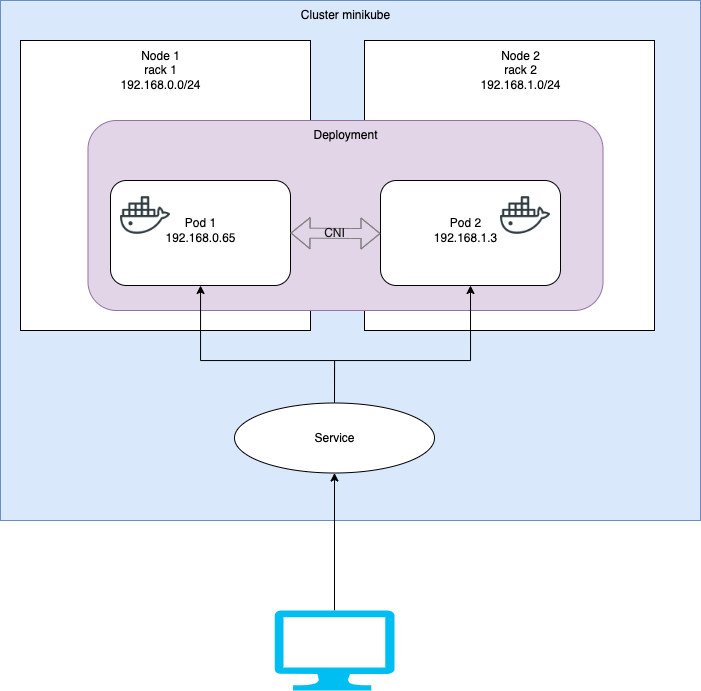

The diagram above was exported from draw.io. Its source (the exported page's mxGraphModel, read from the mxfile embedded in the PNG):
<mxGraphModel dx="893" dy="503" grid="1" gridSize="10" guides="1" tooltips="1" connect="1" arrows="1" fold="1" page="1" pageScale="1" pageWidth="827" pageHeight="1169" math="0" shadow="0">
  <root>
    <mxCell id="0" />
    <mxCell id="1" parent="0" />
    <mxCell id="fP4BsbKZjdjtJFtsRy6l-1" value="" style="rounded=0;whiteSpace=wrap;html=1;fillColor=#dae8fc;strokeColor=#6c8ebf;" parent="1" vertex="1">
      <mxGeometry x="50" y="130" width="700" height="520" as="geometry" />
    </mxCell>
    <mxCell id="fP4BsbKZjdjtJFtsRy6l-4" value="" style="whiteSpace=wrap;html=1;aspect=fixed;" parent="1" vertex="1">
      <mxGeometry x="414" y="170" width="290" height="290" as="geometry" />
    </mxCell>
    <mxCell id="fP4BsbKZjdjtJFtsRy6l-5" value="" style="whiteSpace=wrap;html=1;aspect=fixed;" parent="1" vertex="1">
      <mxGeometry x="70" y="170" width="290" height="290" as="geometry" />
    </mxCell>
    <mxCell id="fP4BsbKZjdjtJFtsRy6l-12" value="" style="rounded=1;whiteSpace=wrap;html=1;fillColor=#e1d5e7;strokeColor=#9673a6;" parent="1" vertex="1">
      <mxGeometry x="137.5" y="250" width="515" height="190" as="geometry" />
    </mxCell>
    <mxCell id="fP4BsbKZjdjtJFtsRy6l-2" value="Cluster minikube" style="text;html=1;resizable=0;autosize=1;align=center;verticalAlign=middle;points=[];fillColor=none;strokeColor=none;rounded=0;" parent="1" vertex="1">
      <mxGeometry x="340" y="130" width="110" height="30" as="geometry" />
    </mxCell>
    <mxCell id="fP4BsbKZjdjtJFtsRy6l-6" value="Node 2&lt;br&gt;rack 2&lt;br&gt;192.168.1.0/24" style="text;html=1;resizable=0;autosize=1;align=center;verticalAlign=middle;points=[];rounded=0;" parent="1" vertex="1">
      <mxGeometry x="520" y="170" width="100" height="60" as="geometry" />
    </mxCell>
    <mxCell id="fP4BsbKZjdjtJFtsRy6l-7" value="Node 1&lt;br&gt;rack 1&lt;br&gt;192.168.0.0/24" style="text;html=1;resizable=0;autosize=1;align=center;verticalAlign=middle;points=[];fillColor=none;strokeColor=none;rounded=0;" parent="1" vertex="1">
      <mxGeometry x="160" y="170" width="100" height="60" as="geometry" />
    </mxCell>
    <mxCell id="fP4BsbKZjdjtJFtsRy6l-8" value="" style="rounded=1;whiteSpace=wrap;html=1;" parent="1" vertex="1">
      <mxGeometry x="160" y="310" width="180" height="105" as="geometry" />
    </mxCell>
    <mxCell id="fP4BsbKZjdjtJFtsRy6l-9" value="" style="rounded=1;whiteSpace=wrap;html=1;" parent="1" vertex="1">
      <mxGeometry x="430" y="310" width="180" height="105" as="geometry" />
    </mxCell>
    <mxCell id="fP4BsbKZjdjtJFtsRy6l-10" value="Pod 1&lt;br&gt;192.168.0.65" style="text;html=1;resizable=0;autosize=1;align=center;verticalAlign=middle;points=[];fillColor=none;strokeColor=none;rounded=0;" parent="1" vertex="1">
      <mxGeometry x="205" y="340" width="90" height="40" as="geometry" />
    </mxCell>
    <mxCell id="fP4BsbKZjdjtJFtsRy6l-11" value="Pod 2&lt;br&gt;192.168.1.3" style="text;html=1;resizable=0;autosize=1;align=center;verticalAlign=middle;points=[];fillColor=none;strokeColor=none;rounded=0;" parent="1" vertex="1">
      <mxGeometry x="470" y="340" width="90" height="40" as="geometry" />
    </mxCell>
    <mxCell id="fP4BsbKZjdjtJFtsRy6l-13" value="Deployment" style="text;html=1;resizable=0;autosize=1;align=center;verticalAlign=middle;points=[];fillColor=none;strokeColor=none;rounded=0;" parent="1" vertex="1">
      <mxGeometry x="350" y="250" width="90" height="30" as="geometry" />
    </mxCell>
    <mxCell id="fP4BsbKZjdjtJFtsRy6l-19" style="edgeStyle=orthogonalEdgeStyle;rounded=0;orthogonalLoop=1;jettySize=auto;html=1;exitX=0.5;exitY=0;exitDx=0;exitDy=0;" parent="1" source="fP4BsbKZjdjtJFtsRy6l-14" target="fP4BsbKZjdjtJFtsRy6l-8" edge="1">
      <mxGeometry relative="1" as="geometry">
        <Array as="points">
          <mxPoint x="384" y="490" />
          <mxPoint x="250" y="490" />
        </Array>
      </mxGeometry>
    </mxCell>
    <mxCell id="fP4BsbKZjdjtJFtsRy6l-20" style="edgeStyle=orthogonalEdgeStyle;rounded=0;orthogonalLoop=1;jettySize=auto;html=1;exitX=0.5;exitY=0;exitDx=0;exitDy=0;entryX=0.5;entryY=1;entryDx=0;entryDy=0;" parent="1" source="fP4BsbKZjdjtJFtsRy6l-14" target="fP4BsbKZjdjtJFtsRy6l-9" edge="1">
      <mxGeometry relative="1" as="geometry">
        <Array as="points">
          <mxPoint x="384" y="490" />
          <mxPoint x="520" y="490" />
        </Array>
      </mxGeometry>
    </mxCell>
    <mxCell id="fP4BsbKZjdjtJFtsRy6l-14" value="" style="ellipse;whiteSpace=wrap;html=1;" parent="1" vertex="1">
      <mxGeometry x="284" y="532.5" width="200" height="70" as="geometry" />
    </mxCell>
    <mxCell id="fP4BsbKZjdjtJFtsRy6l-15" value="Service" style="text;html=1;resizable=0;autosize=1;align=center;verticalAlign=middle;points=[];fillColor=none;strokeColor=none;rounded=0;" parent="1" vertex="1">
      <mxGeometry x="354" y="552.5" width="60" height="30" as="geometry" />
    </mxCell>
    <mxCell id="fP4BsbKZjdjtJFtsRy6l-17" value="" style="shape=image;html=1;verticalAlign=top;verticalLabelPosition=bottom;labelBackgroundColor=#ffffff;imageAspect=0;aspect=fixed;image=https://cdn0.iconfinder.com/data/icons/social-media-2104/24/social_media_social_media_logo_docker-128.png" parent="1" vertex="1">
      <mxGeometry x="170" y="320" width="50" height="50" as="geometry" />
    </mxCell>
    <mxCell id="fP4BsbKZjdjtJFtsRy6l-18" value="" style="shape=image;html=1;verticalAlign=top;verticalLabelPosition=bottom;labelBackgroundColor=#ffffff;imageAspect=0;aspect=fixed;image=https://cdn0.iconfinder.com/data/icons/social-media-2104/24/social_media_social_media_logo_docker-128.png" parent="1" vertex="1">
      <mxGeometry x="550" y="320" width="50" height="50" as="geometry" />
    </mxCell>
    <mxCell id="fP4BsbKZjdjtJFtsRy6l-22" style="edgeStyle=orthogonalEdgeStyle;rounded=0;orthogonalLoop=1;jettySize=auto;html=1;exitX=0.5;exitY=0;exitDx=0;exitDy=0;exitPerimeter=0;entryX=0.5;entryY=1;entryDx=0;entryDy=0;" parent="1" source="fP4BsbKZjdjtJFtsRy6l-21" target="fP4BsbKZjdjtJFtsRy6l-14" edge="1">
      <mxGeometry relative="1" as="geometry" />
    </mxCell>
    <mxCell id="fP4BsbKZjdjtJFtsRy6l-21" value="" style="verticalLabelPosition=bottom;html=1;verticalAlign=top;align=center;strokeColor=none;fillColor=#00BEF2;shape=mxgraph.azure.computer;pointerEvents=1;" parent="1" vertex="1">
      <mxGeometry x="324" y="740" width="120" height="80" as="geometry" />
    </mxCell>
    <mxCell id="L1CKGKDEM2tlr60x-LLQ-1" value="" style="shape=flexArrow;endArrow=classic;startArrow=classic;html=1;rounded=0;exitX=1;exitY=0.5;exitDx=0;exitDy=0;fontColor=#999999;strokeColor=#808080;" edge="1" parent="1" source="fP4BsbKZjdjtJFtsRy6l-8">
      <mxGeometry width="100" height="100" relative="1" as="geometry">
        <mxPoint x="340" y="412.5" as="sourcePoint" />
        <mxPoint x="430" y="363" as="targetPoint" />
        <Array as="points">
          <mxPoint x="400" y="363" />
          <mxPoint x="410" y="363" />
        </Array>
      </mxGeometry>
    </mxCell>
    <mxCell id="L1CKGKDEM2tlr60x-LLQ-2" value="CNI" style="text;html=1;resizable=0;autosize=1;align=center;verticalAlign=middle;points=[];rounded=0;fontColor=#1A1A1A;" vertex="1" parent="1">
      <mxGeometry x="364" y="347.5" width="40" height="30" as="geometry" />
    </mxCell>
  </root>
</mxGraphModel>